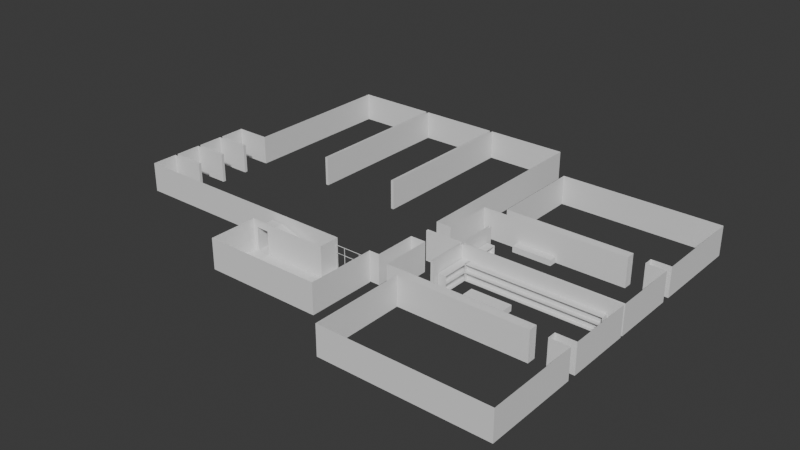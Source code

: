 # Source: GYM.blend  (saved by Blender 5.0.119; exported with 4.5.12 LTS)
import bpy
from mathutils import Matrix  # noqa: F401  (used for matrix-valued properties, if any)

bpy.ops.wm.read_factory_settings(use_empty=True)
scene = bpy.context.scene
scene.name = 'Scene'

# ---- collections
col_collection = bpy.data.collections.new('Collection'); scene.collection.children.link(col_collection)

# ---- world
world_world = bpy.data.worlds.new('World'); scene.world = world_world
world_world.use_nodes = True; world_world.node_tree.nodes.clear()
_N = world_world.node_tree.nodes; _L = world_world.node_tree.links
n0 = _N.new('ShaderNodeOutputWorld'); n0.name = 'World Output'; n0.location = (200, 100)
n1 = _N.new('ShaderNodeBackground'); n1.name = 'Background'; n1.location = (-200, 100)
n1.inputs[0].default_value = (0.05088, 0.05088, 0.05088, 1.0)
_L.new(n1.outputs[0], n0.inputs[0])
n0.is_active_output = True
world_world.color = (0.05088, 0.05088, 0.05088)
world_world.sun_shadow_jitter_overblur = 0.0

# ---- meshes
me_cube_017 = bpy.data.meshes.new('Cube.017')
me_cube_017.from_pydata([(-1.923, 1.998, -2.384e-07), (-1.923, 1.998, 1.795), (1.168, -0.4295, -1.788e-07), (1.168, -0.4295, 1.795), (1.168, 1.998, -2.384e-07), (1.168, 1.998, 1.795), (-2.346, 0.02885, -2.384e-07), (-2.346, 0.02885, 1.795), (-2.346, -0.2931, -2.384e-07), (-2.346, -0.2931, 1.795), (-1.923, -0.2931, -2.384e-07), (-1.923, -0.2931, 1.795), (-1.923, -0.3299, -2.384e-07), (-1.923, -0.3299, 1.795), (-2.346, -0.3299, -2.384e-07), (-2.346, -0.3299, 1.795), (-2.346, -0.6519, -2.384e-07), (-2.346, -0.6519, 1.795), (-1.923, -0.6519, -2.384e-07), (-1.923, -0.6519, 1.795), (-1.923, -0.6886, -2.384e-07), (-1.923, -0.6886, 1.795), (-2.346, -0.6886, -2.384e-07), (-2.346, -0.6886, 1.795), (-2.346, -1.011, -2.384e-07), (-2.346, -1.011, 1.795), (-1.923, -1.011, -2.384e-07), (-1.923, -1.011, 1.795), (-1.923, -1.047, -2.384e-07), (-1.923, -1.047, 1.795), (-2.346, -1.047, -2.384e-07), (-2.346, -1.047, 1.795), (-2.346, -1.369, -2.384e-07), (-2.346, -1.369, 1.795), (0.6023, -1.369, -2.384e-07), (0.6023, -1.369, 1.795), (1.043, -1.369, -2.384e-07), (1.043, -1.369, 1.795), (1.168, -1.369, -2.384e-07), (1.168, -1.369, 1.795), (1.168, -0.8587, -1.788e-07), (1.168, -0.8587, 1.795), (-1.923, 0.02885, -2.086e-07), (-1.923, 0.02885, 1.795), (-0.8747, 1.998, 1.795), (-0.9107, 1.998, 1.795), (-0.9107, 1.998, -1.788e-07), (-0.8747, 1.998, -1.788e-07), (0.1558, 1.998, 1.795), (0.1198, 1.998, 1.795), (0.1198, 1.998, -1.788e-07), (0.1558, 1.998, -1.788e-07), (0.1558, 0.05808, 1.795), (0.1198, 0.05808, 1.795), (-0.8747, 0.05809, 1.795), (-0.9107, 0.05809, 1.795), (-0.9107, 0.05809, -1.788e-07), (-0.8747, 0.05809, -1.788e-07), (0.1198, 0.05808, -1.788e-07), (0.1558, 0.05808, -1.788e-07)], [], [(42, 0, 1, 43), (43, 7, 6, 42), (7, 9, 8, 6), (9, 11, 10, 8), (13, 15, 14, 12), (15, 17, 16, 14), (17, 19, 18, 16), (21, 23, 22, 20), (23, 25, 24, 22), (25, 27, 26, 24), (29, 31, 30, 28), (31, 33, 32, 30), (33, 35, 34, 32), (27, 29, 28, 26), (19, 21, 20, 18), (11, 13, 12, 10), (37, 39, 38, 36), (39, 41, 40, 38), (52, 59, 51, 48), (54, 57, 47, 44), (56, 55, 45, 46), (4, 2, 3, 5), (58, 53, 49, 50), (4, 5, 48, 51), (44, 47, 50, 49), (1, 0, 46, 45), (56, 57, 54, 55), (58, 59, 52, 53)])
_uv = me_cube_017.uv_layers.new(name='UVMap')
_uv.uv.foreach_set('vector', [0.375, 0.125, 0.375, 0.25, 0.625, 0.25, 0.625, 0.125, 0.625, 0.0, 0.625, 0.0, 0.375, 0.0, 0.375, 0.0, 0.625, 0.0, 0.625, 0.0, 0.375, 0.0, 0.375, 0.0, 0.625, 0.0, 0.625, 0.0, 0.375, 0.0, 0.375, 0.0, 0.625, 0.0, 0.625, 0.0, 0.375, 0.0, 0.375, 0.0, 0.625, 0.0, 0.625, 0.0, 0.375, 0.0, 0.375, 0.0, 0.625, 0.0, 0.625, 0.0, 0.375, 0.0, 0.375, 0.0, 0.625, 0.0, 0.625, 0.0, 0.375, 0.0, 0.375, 0.0, 0.625, 0.0, 0.625, 0.0, 0.375, 0.0, 0.375, 0.0, 0.625, 0.0, 0.625, 0.0, 0.375, 0.0, 0.375, 0.0, 0.625, 0.0, 0.625, 0.0, 0.375, 0.0, 0.375, 0.0, 0.625, 0.0, 0.625, 0.0, 0.375, 0.0, 0.375, 0.0, 0.625, 0.0, 0.625, 0.0, 0.375, 0.0, 0.375, 0.0, 0.625, 0.0, 0.625, 0.0, 0.375, 0.0, 0.375, 0.0, 0.625, 0.0, 0.625, 0.0, 0.375, 0.0, 0.375, 0.0, 0.625, 0.0, 0.625, 0.0, 0.375, 0.0, 0.375, 0.0, 0.625, 0.0, 0.625, 0.0, 0.375, 0.0, 0.375, 0.0, 0.625, 0.0, 0.625, 0.0, 0.375, 0.0, 0.375, 0.0, 0.625, 0.125, 0.375, 0.125, 0.375, 0.125, 0.625, 0.125, 0.625, 0.125, 0.375, 0.125, 0.375, 0.125, 0.625, 0.125, 0.375, 0.125, 0.625, 0.125, 0.625, 0.125, 0.375, 0.125, 0.375, 0.5, 0.375, 0.75, 0.625, 0.75, 0.625, 0.5, 0.375, 0.125, 0.625, 0.125, 0.625, 0.125, 0.375, 0.125, 0.375, 0.5, 0.625, 0.5, 0.625, 0.125, 0.375, 0.125, 0.625, 0.125, 0.375, 0.125, 0.375, 0.125, 0.625, 0.125, 0.625, 0.25, 0.375, 0.25, 0.375, 0.125, 0.625, 0.125, 0.375, 0.125, 0.375, 0.125, 0.625, 0.125, 0.625, 0.125, 0.375, 0.125, 0.375, 0.125, 0.625, 0.125, 0.625, 0.125])
me_cube_017.update()
me_cube_020 = bpy.data.meshes.new('Cube.020')
me_cube_020.from_pydata([(-12.12, 2.988, -2.785), (-12.12, 2.988, 2.215), (-9.517, 2.988, -2.785), (-9.517, 2.988, 2.215), (-9.517, 11.47, -2.785), (-9.517, 11.47, 2.215), (21.08, 11.47, -2.785), (21.08, 11.47, 2.215), (-11.54, 0.2, -2.785), (-11.54, 0.2, 2.215), (21.08, 0.2, -2.785), (21.08, 0.2, 2.215), (-5.413, 6.906, -2.785), (-5.01, 6.906, -2.785), (-5.01, 6.906, 2.215), (-5.413, 6.906, 2.215), (-5.413, 0.2, -2.785), (-5.01, 0.2, -2.785), (-5.01, 0.2, 2.215), (-5.413, 0.2, 2.215), (-11.54, 0.0, -2.785), (-11.54, 0.0, 2.215), (17.8, 12.95, -2.785), (15.11, 12.95, -2.785), (17.8, 11.47, -2.785), (15.11, 11.47, -2.785), (15.11, 11.47, 2.215), (17.8, 11.47, 2.215), (17.8, 12.95, 2.215), (15.11, 12.95, 2.215), (21.08, 12.95, -2.785), (21.08, 12.95, 2.215), (21.08, 28.89, -2.785), (21.08, 28.89, 2.215), (-6.432, 12.95, -2.785), (-6.432, 12.95, 2.215), (-6.432, 28.89, -2.785), (-6.432, 28.89, 2.215), (-12.12, -2.988, -2.785), (-12.12, -2.988, 2.215), (-9.517, -2.988, -2.785), (-9.517, -2.988, 2.215), (-9.517, -11.47, -2.785), (-9.517, -11.47, 2.215), (21.08, -11.47, -2.785), (21.08, -11.47, 2.215), (-11.54, -0.2, -2.785), (-11.54, -0.2, 2.215), (21.08, -0.2, -2.785), (21.08, -0.2, 2.215), (-5.413, -6.906, -2.785), (-5.01, -6.906, -2.785), (-5.01, -6.906, 2.215), (-5.413, -6.906, 2.215), (-5.413, -0.2, -2.785), (-5.01, -0.2, -2.785), (-5.01, -0.2, 2.215), (-5.413, -0.2, 2.215), (17.8, -12.95, -2.785), (15.11, -12.95, -2.785), (17.8, -11.47, -2.785), (15.11, -11.47, -2.785), (15.11, -11.47, 2.215), (17.8, -11.47, 2.215), (17.8, -12.95, 2.215), (15.11, -12.95, 2.215), (21.08, -12.95, -2.785), (21.08, -12.95, 2.215), (21.08, -28.89, -2.785), (21.08, -28.89, 2.215), (-6.432, -12.95, -2.785), (-6.432, -12.95, 2.215), (-6.432, -28.89, -2.785), (-6.432, -28.89, 2.215)], [], [(2, 4, 5, 3), (0, 2, 3, 1), (20, 21, 9, 8), (14, 13, 12, 15), (6, 10, 11, 7), (8, 9, 19, 16), (17, 18, 11, 10), (16, 19, 15, 12), (18, 17, 13, 14), (4, 25, 26, 5), (24, 6, 7, 27), (26, 25, 23, 29), (24, 27, 28, 22), (22, 28, 31, 30), (30, 31, 33, 32), (29, 23, 34, 35), (35, 34, 36, 37), (32, 33, 37, 36), (40, 41, 43, 42), (38, 39, 41, 40), (20, 46, 47, 21), (52, 53, 50, 51), (44, 45, 49, 48), (46, 54, 57, 47), (55, 48, 49, 56), (54, 50, 53, 57), (56, 52, 51, 55), (42, 43, 62, 61), (60, 63, 45, 44), (62, 65, 59, 61), (60, 58, 64, 63), (58, 66, 67, 64), (66, 68, 69, 67), (65, 71, 70, 59), (71, 73, 72, 70), (68, 72, 73, 69)])
_uv = me_cube_020.uv_layers.new(name='UVMap')
_uv.uv.foreach_set('vector', [0.375, 0.75, 0.375, 0.75, 0.625, 0.75, 0.625, 0.75, 0.375, 0.75, 0.375, 0.75, 0.625, 0.75, 0.625, 0.75, 0.375, 0.125, 0.625, 0.125, 0.625, 0.25, 0.375, 0.25, 0.625, 0.3773, 0.375, 0.3773, 0.375, 0.3706, 0.625, 0.3706, 0.375, 0.75, 0.375, 0.5, 0.625, 0.5, 0.625, 0.75, 0.375, 0.25, 0.625, 0.25, 0.625, 0.3706, 0.375, 0.3706, 0.375, 0.3773, 0.625, 0.3773, 0.625, 0.5, 0.375, 0.5, 0.375, 0.3706, 0.625, 0.3706, 0.625, 0.3706, 0.375, 0.3706, 0.625, 0.3773, 0.375, 0.3773, 0.375, 0.3773, 0.625, 0.3773, 0.375, 0.75, 0.375, 0.75, 0.625, 0.75, 0.625, 0.75, 0.375, 0.75, 0.375, 0.75, 0.625, 0.75, 0.625, 0.75, 0.625, 0.75, 0.375, 0.75, 0.375, 0.75, 0.625, 0.75, 0.375, 0.75, 0.625, 0.75, 0.625, 0.75, 0.375, 0.75, 0.375, 0.75, 0.625, 0.75, 0.625, 0.75, 0.375, 0.75, 0.375, 0.75, 0.625, 0.75, 0.625, 0.75, 0.375, 0.75, 0.625, 0.75, 0.375, 0.75, 0.375, 0.75, 0.625, 0.75, 0.625, 0.75, 0.375, 0.75, 0.375, 0.75, 0.625, 0.75, 0.375, 0.75, 0.625, 0.75, 0.625, 0.75, 0.375, 0.75, 0.375, 0.75, 0.625, 0.75, 0.625, 0.75, 0.375, 0.75, 0.375, 0.75, 0.625, 0.75, 0.625, 0.75, 0.375, 0.75, 0.375, 0.125, 0.375, 0.25, 0.625, 0.25, 0.625, 0.125, 0.625, 0.3773, 0.625, 0.3706, 0.375, 0.3706, 0.375, 0.3773, 0.375, 0.75, 0.625, 0.75, 0.625, 0.5, 0.375, 0.5, 0.375, 0.25, 0.375, 0.3706, 0.625, 0.3706, 0.625, 0.25, 0.375, 0.3773, 0.375, 0.5, 0.625, 0.5, 0.625, 0.3773, 0.375, 0.3706, 0.375, 0.3706, 0.625, 0.3706, 0.625, 0.3706, 0.625, 0.3773, 0.625, 0.3773, 0.375, 0.3773, 0.375, 0.3773, 0.375, 0.75, 0.625, 0.75, 0.625, 0.75, 0.375, 0.75, 0.375, 0.75, 0.625, 0.75, 0.625, 0.75, 0.375, 0.75, 0.625, 0.75, 0.625, 0.75, 0.375, 0.75, 0.375, 0.75, 0.375, 0.75, 0.375, 0.75, 0.625, 0.75, 0.625, 0.75, 0.375, 0.75, 0.375, 0.75, 0.625, 0.75, 0.625, 0.75, 0.375, 0.75, 0.375, 0.75, 0.625, 0.75, 0.625, 0.75, 0.625, 0.75, 0.625, 0.75, 0.375, 0.75, 0.375, 0.75, 0.625, 0.75, 0.625, 0.75, 0.375, 0.75, 0.375, 0.75, 0.375, 0.75, 0.375, 0.75, 0.625, 0.75, 0.625, 0.75])
me_cube_020.update()
me_cube_022 = bpy.data.meshes.new('Cube.022')
me_cube_022.from_pydata([(0.6749, -5.85, -2.1), (0.6749, -5.85, 0.613), (-0.6749, -5.85, -2.1), (-0.6749, -5.85, 0.613), (0.6749, 5.85, -2.1), (0.6749, 5.85, 0.613), (-0.6749, 5.85, -2.1), (-0.6749, 5.85, 0.613), (0.5784, -1.35, -2.1), (0.5784, -1.35, 0.613), (0.5784, 1.35, -2.1), (0.5784, 1.35, 0.613), (23.04, -1.35, -2.1), (23.04, -1.35, 0.613), (23.04, 1.35, -2.1), (23.04, 1.35, 0.613), (0.5784, -1.35, -0.7435), (0.5784, 1.35, -0.7435), (23.04, 1.35, -0.7435), (23.04, -1.35, -0.7435), (0.6749, -5.85, -0.7435), (-0.6749, -5.85, -0.7435), (-0.6749, 5.85, -0.7435), (0.6749, 5.85, -0.7435), (0.6749, 5.775, -0.6689), (0.6749, 5.775, 0.5384), (0.6749, -5.775, 0.5384), (0.6749, -5.775, -0.6689), (0.653, 1.35, -0.6689), (0.653, 1.35, 0.5384), (22.96, 1.35, 0.5384), (22.96, 1.35, -0.6689), (22.96, -1.35, -0.6689), (22.96, -1.35, 0.5384), (0.653, -1.35, 0.5384), (0.653, -1.35, -0.6689), (22.96, -1.35, -2.025), (22.96, -1.35, -0.8181), (0.653, -1.35, -0.8181), (0.653, -1.35, -2.025), (0.653, 1.35, -2.025), (0.653, 1.35, -0.8181), (22.96, 1.35, -0.8181), (22.96, 1.35, -2.025), (0.6749, 5.775, -2.025), (0.6749, 5.775, -0.8181), (0.6749, -5.775, -0.8181), (0.6749, -5.775, -2.025), (0.03008, 5.775, 0.5384), (0.03008, 5.775, -0.6689), (0.03008, -5.775, -0.6689), (0.03008, -5.775, 0.5384), (0.653, 0.705, 0.5384), (0.653, 0.705, -0.6689), (22.96, 0.705, -0.6689), (22.96, 0.705, 0.5384), (22.96, -0.705, 0.5384), (22.96, -0.705, -0.6689), (0.653, -0.705, -0.6689), (0.653, -0.705, 0.5384), (22.96, -0.705, -0.8181), (22.96, -0.705, -2.025), (0.653, -0.705, -2.025), (0.653, -0.705, -0.8181), (0.653, 0.705, -0.8181), (0.653, 0.705, -2.025), (22.96, 0.705, -2.025), (22.96, 0.705, -0.8181), (0.03008, 5.775, -0.8181), (0.03008, 5.775, -2.025), (0.03008, -5.775, -2.025), (0.03008, -5.775, -0.8181)], [], [(20, 1, 3, 21), (21, 3, 7, 22), (22, 7, 5, 23), (37, 38, 63, 60), (2, 6, 4, 0), (7, 3, 1, 5), (16, 9, 11, 17), (30, 31, 54, 55), (18, 15, 13, 19), (43, 40, 65, 66), (10, 14, 12, 8), (15, 11, 9, 13), (33, 34, 59, 56), (14, 18, 19, 12), (26, 27, 50, 51), (8, 16, 17, 10), (44, 45, 68, 69), (6, 22, 23, 4), (2, 21, 22, 6), (0, 20, 21, 2), (23, 5, 25, 24), (5, 1, 26, 25), (1, 20, 27, 26), (20, 23, 24, 27), (17, 11, 29, 28), (11, 15, 30, 29), (15, 18, 31, 30), (18, 17, 28, 31), (19, 13, 33, 32), (13, 9, 34, 33), (9, 16, 35, 34), (16, 19, 32, 35), (12, 19, 37, 36), (19, 16, 38, 37), (16, 8, 39, 38), (8, 12, 36, 39), (10, 17, 41, 40), (17, 18, 42, 41), (18, 14, 43, 42), (14, 10, 40, 43), (4, 23, 45, 44), (23, 20, 46, 45), (20, 0, 47, 46), (0, 4, 44, 47), (49, 48, 51, 50), (53, 52, 55, 54), (57, 56, 59, 58), (61, 60, 63, 62), (65, 64, 67, 66), (69, 68, 71, 70), (47, 44, 69, 70), (34, 35, 58, 59), (41, 42, 67, 64), (38, 39, 62, 63), (45, 46, 71, 68), (42, 43, 66, 67), (46, 47, 70, 71), (24, 25, 48, 49), (28, 29, 52, 53), (27, 24, 49, 50), (32, 33, 56, 57), (31, 28, 53, 54), (36, 37, 60, 61), (25, 26, 51, 48), (35, 32, 57, 58), (40, 41, 64, 65), (29, 30, 55, 52), (39, 36, 61, 62)])
_uv = me_cube_022.uv_layers.new(name='UVMap')
_uv.uv.foreach_set('vector', [0.5, 0.0, 0.625, 0.0, 0.625, 0.25, 0.5, 0.25, 0.5, 0.25, 0.625, 0.25, 0.625, 0.5, 0.5, 0.5, 0.5, 0.5, 0.625, 0.5, 0.625, 0.75, 0.5, 0.75, 0.4931, 0.7516, 0.4931, 0.9984, 0.4931, 0.9984, 0.4931, 0.7516, 0.125, 0.5, 0.375, 0.5, 0.375, 0.75, 0.125, 0.75, 0.625, 0.5, 0.875, 0.5, 0.875, 0.75, 0.625, 0.75, 0.5, 0.0, 0.625, 0.0, 0.625, 0.25, 0.5, 0.25, 0.6181, 0.4984, 0.5069, 0.4984, 0.5069, 0.4984, 0.6181, 0.4984, 0.5, 0.5, 0.625, 0.5, 0.625, 0.75, 0.5, 0.75, 0.3819, 0.4984, 0.3819, 0.2516, 0.3819, 0.2516, 0.3819, 0.4984, 0.125, 0.5, 0.375, 0.5, 0.375, 0.75, 0.125, 0.75, 0.625, 0.5, 0.875, 0.5, 0.875, 0.75, 0.625, 0.75, 0.6181, 0.7516, 0.6181, 0.9984, 0.6181, 0.9984, 0.6181, 0.7516, 0.375, 0.5, 0.5, 0.5, 0.5, 0.75, 0.375, 0.75, 0.6181, 0.9984, 0.5069, 0.9984, 0.5069, 0.9984, 0.6181, 0.9984, 0.375, 0.0, 0.5, 0.0, 0.5, 0.25, 0.375, 0.25, 0.3819, 0.7516, 0.4931, 0.7516, 0.4931, 0.7516, 0.3819, 0.7516, 0.375, 0.5, 0.5, 0.5, 0.5, 0.75, 0.375, 0.75, 0.375, 0.25, 0.5, 0.25, 0.5, 0.5, 0.375, 0.5, 0.375, 0.0, 0.5, 0.0, 0.5, 0.25, 0.375, 0.25, 0.5, 0.75, 0.625, 0.75, 0.6181, 0.7516, 0.5069, 0.7516, 0.625, 0.75, 0.625, 1.0, 0.6181, 0.9984, 0.6181, 0.7516, 0.625, 1.0, 0.5, 1.0, 0.5069, 0.9984, 0.6181, 0.9984, 0.5, 1.0, 0.5, 0.75, 0.5069, 0.7516, 0.5069, 0.9984, 0.5, 0.25, 0.625, 0.25, 0.6181, 0.2516, 0.5069, 0.2516, 0.625, 0.25, 0.625, 0.5, 0.6181, 0.4984, 0.6181, 0.2516, 0.625, 0.5, 0.5, 0.5, 0.5069, 0.4984, 0.6181, 0.4984, 0.5, 0.5, 0.5, 0.25, 0.5069, 0.2516, 0.5069, 0.4984, 0.5, 0.75, 0.625, 0.75, 0.6181, 0.7516, 0.5069, 0.7516, 0.625, 0.75, 0.625, 1.0, 0.6181, 0.9984, 0.6181, 0.7516, 0.625, 1.0, 0.5, 1.0, 0.5069, 0.9984, 0.6181, 0.9984, 0.5, 1.0, 0.5, 0.75, 0.5069, 0.7516, 0.5069, 0.9984, 0.375, 0.75, 0.5, 0.75, 0.4931, 0.7516, 0.3819, 0.7516, 0.5, 0.75, 0.5, 1.0, 0.4931, 0.9984, 0.4931, 0.7516, 0.5, 1.0, 0.375, 1.0, 0.3819, 0.9984, 0.4931, 0.9984, 0.375, 1.0, 0.375, 0.75, 0.3819, 0.7516, 0.3819, 0.9984, 0.375, 0.25, 0.5, 0.25, 0.4931, 0.2516, 0.3819, 0.2516, 0.5, 0.25, 0.5, 0.5, 0.4931, 0.4984, 0.4931, 0.2516, 0.5, 0.5, 0.375, 0.5, 0.3819, 0.4984, 0.4931, 0.4984, 0.375, 0.5, 0.375, 0.25, 0.3819, 0.2516, 0.3819, 0.4984, 0.375, 0.75, 0.5, 0.75, 0.4931, 0.7516, 0.3819, 0.7516, 0.5, 0.75, 0.5, 1.0, 0.4931, 0.9984, 0.4931, 0.7516, 0.5, 1.0, 0.375, 1.0, 0.3819, 0.9984, 0.4931, 0.9984, 0.375, 1.0, 0.375, 0.75, 0.3819, 0.7516, 0.3819, 0.9984, 0.5069, 0.7516, 0.6181, 0.7516, 0.6181, 0.9984, 0.5069, 0.9984, 0.5069, 0.2516, 0.6181, 0.2516, 0.6181, 0.4984, 0.5069, 0.4984, 0.5069, 0.7516, 0.6181, 0.7516, 0.6181, 0.9984, 0.5069, 0.9984, 0.3819, 0.7516, 0.4931, 0.7516, 0.4931, 0.9984, 0.3819, 0.9984, 0.3819, 0.2516, 0.4931, 0.2516, 0.4931, 0.4984, 0.3819, 0.4984, 0.3819, 0.7516, 0.4931, 0.7516, 0.4931, 0.9984, 0.3819, 0.9984, 0.3819, 0.9984, 0.3819, 0.7516, 0.3819, 0.7516, 0.3819, 0.9984, 0.6181, 0.9984, 0.5069, 0.9984, 0.5069, 0.9984, 0.6181, 0.9984, 0.4931, 0.2516, 0.4931, 0.4984, 0.4931, 0.4984, 0.4931, 0.2516, 0.4931, 0.9984, 0.3819, 0.9984, 0.3819, 0.9984, 0.4931, 0.9984, 0.4931, 0.7516, 0.4931, 0.9984, 0.4931, 0.9984, 0.4931, 0.7516, 0.4931, 0.4984, 0.3819, 0.4984, 0.3819, 0.4984, 0.4931, 0.4984, 0.4931, 0.9984, 0.3819, 0.9984, 0.3819, 0.9984, 0.4931, 0.9984, 0.5069, 0.7516, 0.6181, 0.7516, 0.6181, 0.7516, 0.5069, 0.7516, 0.5069, 0.2516, 0.6181, 0.2516, 0.6181, 0.2516, 0.5069, 0.2516, 0.5069, 0.9984, 0.5069, 0.7516, 0.5069, 0.7516, 0.5069, 0.9984, 0.5069, 0.7516, 0.6181, 0.7516, 0.6181, 0.7516, 0.5069, 0.7516, 0.5069, 0.4984, 0.5069, 0.2516, 0.5069, 0.2516, 0.5069, 0.4984, 0.3819, 0.7516, 0.4931, 0.7516, 0.4931, 0.7516, 0.3819, 0.7516, 0.6181, 0.7516, 0.6181, 0.9984, 0.6181, 0.9984, 0.6181, 0.7516, 0.5069, 0.9984, 0.5069, 0.7516, 0.5069, 0.7516, 0.5069, 0.9984, 0.3819, 0.2516, 0.4931, 0.2516, 0.4931, 0.2516, 0.3819, 0.2516, 0.6181, 0.2516, 0.6181, 0.4984, 0.6181, 0.4984, 0.6181, 0.2516, 0.3819, 0.9984, 0.3819, 0.7516, 0.3819, 0.7516, 0.3819, 0.9984])
me_cube_022.update()
me_cube_023 = bpy.data.meshes.new('Cube.023')
me_cube_023.from_pydata([(-1.0, -1.0, -1.0), (-1.0, -1.0, 1.0), (-1.0, 1.0, -1.0), (-1.0, 1.0, 1.0), (1.0, -1.0, -1.0), (1.0, -1.0, 1.0), (1.0, 1.0, -1.0), (1.0, 1.0, 1.0)], [], [(0, 1, 3, 2), (2, 3, 7, 6), (6, 7, 5, 4), (4, 5, 1, 0), (2, 6, 4, 0), (7, 3, 1, 5)])
_uv = me_cube_023.uv_layers.new(name='UVMap')
_uv.uv.foreach_set('vector', [0.375, 0.0, 0.625, 0.0, 0.625, 0.25, 0.375, 0.25, 0.375, 0.25, 0.625, 0.25, 0.625, 0.5, 0.375, 0.5, 0.375, 0.5, 0.625, 0.5, 0.625, 0.75, 0.375, 0.75, 0.375, 0.75, 0.625, 0.75, 0.625, 1.0, 0.375, 1.0, 0.125, 0.5, 0.375, 0.5, 0.375, 0.75, 0.125, 0.75, 0.625, 0.5, 0.875, 0.5, 0.875, 0.75, 0.625, 0.75])
me_cube_023.update()
me_cube_024 = bpy.data.meshes.new('Cube.024')
me_cube_024.from_pydata([(-1.0, -1.0, -1.0), (-1.0, -1.0, 1.0), (-1.0, 1.0, -1.0), (-1.0, 1.0, 1.0), (1.0, -1.0, -1.0), (1.0, -1.0, 1.0), (1.0, 1.0, -1.0), (1.0, 1.0, 1.0)], [], [(0, 1, 3, 2), (2, 3, 7, 6), (6, 7, 5, 4), (4, 5, 1, 0), (2, 6, 4, 0), (7, 3, 1, 5)])
_uv = me_cube_024.uv_layers.new(name='UVMap')
_uv.uv.foreach_set('vector', [0.375, 0.0, 0.625, 0.0, 0.625, 0.25, 0.375, 0.25, 0.375, 0.25, 0.625, 0.25, 0.625, 0.5, 0.375, 0.5, 0.375, 0.5, 0.625, 0.5, 0.625, 0.75, 0.375, 0.75, 0.375, 0.75, 0.625, 0.75, 0.625, 1.0, 0.375, 1.0, 0.125, 0.5, 0.375, 0.5, 0.375, 0.75, 0.125, 0.75, 0.625, 0.5, 0.875, 0.5, 0.875, 0.75, 0.625, 0.75])
me_cube_024.update()
me_cube_025 = bpy.data.meshes.new('Cube.025')
me_cube_025.from_pydata([(-1.0, -0.3838, -1.0), (-1.0, -0.3838, 1.0), (-1.0, 1.0, -1.0), (-1.0, 1.0, 1.0), (1.0, -0.3838, -1.0), (1.0, -0.3838, 1.0), (1.0, 1.0, -1.0), (1.0, 1.0, 1.0)], [], [(0, 1, 3, 2), (2, 3, 7, 6), (6, 7, 5, 4), (4, 5, 1, 0), (2, 6, 4, 0), (7, 3, 1, 5)])
_uv = me_cube_025.uv_layers.new(name='UVMap')
_uv.uv.foreach_set('vector', [0.375, 0.0, 0.625, 0.0, 0.625, 0.25, 0.375, 0.25, 0.375, 0.25, 0.625, 0.25, 0.625, 0.5, 0.375, 0.5, 0.375, 0.5, 0.625, 0.5, 0.625, 0.75, 0.375, 0.75, 0.375, 0.75, 0.625, 0.75, 0.625, 1.0, 0.375, 1.0, 0.125, 0.5, 0.375, 0.5, 0.375, 0.75, 0.125, 0.75, 0.625, 0.5, 0.875, 0.5, 0.875, 0.75, 0.625, 0.75])
me_cube_025.update()
me_cylinder_001 = bpy.data.meshes.new('Cylinder.001')
me_cylinder_001.from_pydata([(1.717e-06, 0.245, -1.0), (1.717e-06, 0.245, 0.74), (0.0478, 0.2403, -1.0), (0.0478, 0.2403, 0.74), (0.09376, 0.2264, -1.0), (0.09376, 0.2264, 0.74), (0.1361, 0.2037, -1.0), (0.1361, 0.2037, 0.74), (0.1732, 0.1732, -1.0), (0.1732, 0.1732, 0.74), (0.2037, 0.1361, -1.0), (0.2037, 0.1361, 0.74), (0.2264, 0.09376, -1.0), (0.2264, 0.09376, 0.74), (0.2403, 0.0478, -1.0), (0.2403, 0.0478, 0.74), (0.245, 0.0, -1.0), (0.245, 0.0, 0.74), (0.2403, -0.0478, -1.0), (0.2403, -0.0478, 0.74), (0.2264, -0.09376, -1.0), (0.2264, -0.09376, 0.74), (0.2037, -0.1361, -1.0), (0.2037, -0.1361, 0.74), (0.1732, -0.1732, -1.0), (0.1732, -0.1732, 0.74), (0.1361, -0.2037, -1.0), (0.1361, -0.2037, 0.74), (0.09376, -0.2264, -1.0), (0.09376, -0.2264, 0.74), (0.0478, -0.2403, -1.0), (0.0478, -0.2403, 0.74), (1.717e-06, -0.245, -1.0), (1.717e-06, -0.245, 0.74), (-0.0478, -0.2403, -1.0), (-0.0478, -0.2403, 0.74), (-0.09376, -0.2264, -1.0), (-0.09376, -0.2264, 0.74), (-0.1361, -0.2037, -1.0), (-0.1361, -0.2037, 0.74), (-0.1732, -0.1732, -1.0), (-0.1732, -0.1732, 0.74), (-0.2037, -0.1361, -1.0), (-0.2037, -0.1361, 0.74), (-0.2263, -0.09376, -1.0), (-0.2263, -0.09376, 0.74), (-0.2403, -0.0478, -1.0), (-0.2403, -0.0478, 0.74), (-0.245, 0.0, -1.0), (-0.245, 0.0, 0.74), (-0.2403, 0.0478, -1.0), (-0.2403, 0.0478, 0.74), (-0.2263, 0.09376, -1.0), (-0.2263, 0.09376, 0.74), (-0.2037, 0.1361, -1.0), (-0.2037, 0.1361, 0.74), (-0.1732, 0.1732, -1.0), (-0.1732, 0.1732, 0.74), (-0.1361, 0.2037, -1.0), (-0.1361, 0.2037, 0.74), (-0.09376, 0.2264, -1.0), (-0.09376, 0.2264, 0.74), (-0.0478, 0.2403, -1.0), (-0.0478, 0.2403, 0.74), (1.717e-06, 0.245, 0.4042), (1.717e-06, 0.245, 0.3278), (1.735e-06, 0.2208, 0.366), (0.0478, 0.2403, 0.3278), (0.0478, 0.2403, 0.4042), (0.04308, 0.2165, 0.366), (0.09376, 0.2264, 0.3278), (0.09376, 0.2264, 0.4042), (0.0845, 0.204, 0.366), (0.1361, 0.2037, 0.3278), (0.1361, 0.2037, 0.4042), (0.1227, 0.1836, 0.366), (0.1732, 0.1732, 0.3278), (0.1732, 0.1732, 0.4042), (0.1561, 0.1561, 0.366), (0.2037, 0.1361, 0.3278), (0.2037, 0.1361, 0.4042), (0.1836, 0.1227, 0.366), (0.2264, 0.09376, 0.3278), (0.2264, 0.09376, 0.4042), (0.204, 0.08449, 0.366), (0.2403, 0.0478, 0.3278), (0.2403, 0.0478, 0.4042), (0.2166, 0.04307, 0.366), (0.245, 0.0, 0.3278), (0.245, 0.0, 0.4042), (0.2208, 4.712e-08, 0.366), (0.2403, -0.0478, 0.3278), (0.2403, -0.0478, 0.4042), (0.2166, -0.04307, 0.366), (0.2264, -0.09376, 0.3278), (0.2264, -0.09376, 0.4042), (0.204, -0.08449, 0.366), (0.2037, -0.1361, 0.3278), (0.2037, -0.1361, 0.4042), (0.1836, -0.1227, 0.366), (0.1732, -0.1732, 0.3278), (0.1732, -0.1732, 0.4042), (0.1561, -0.1561, 0.366), (0.1361, -0.2037, 0.3278), (0.1361, -0.2037, 0.4042), (0.1227, -0.1836, 0.366), (0.09376, -0.2264, 0.3278), (0.09376, -0.2264, 0.4042), (0.0845, -0.204, 0.366), (0.0478, -0.2403, 0.3278), (0.0478, -0.2403, 0.4042), (0.04308, -0.2165, 0.366), (1.717e-06, -0.245, 0.3278), (1.717e-06, -0.245, 0.4042), (1.735e-06, -0.2208, 0.366), (-0.0478, -0.2403, 0.3278), (-0.0478, -0.2403, 0.4042), (-0.04307, -0.2165, 0.366), (-0.09376, -0.2264, 0.3278), (-0.09376, -0.2264, 0.4042), (-0.08449, -0.204, 0.366), (-0.1361, -0.2037, 0.3278), (-0.1361, -0.2037, 0.4042), (-0.1227, -0.1836, 0.366), (-0.1732, -0.1732, 0.3278), (-0.1732, -0.1732, 0.4042), (-0.1561, -0.1561, 0.366), (-0.2037, -0.1361, 0.3278), (-0.2037, -0.1361, 0.4042), (-0.1836, -0.1227, 0.366), (-0.2263, -0.09376, 0.3278), (-0.2263, -0.09376, 0.4042), (-0.204, -0.08449, 0.366), (-0.2403, -0.0478, 0.3278), (-0.2403, -0.0478, 0.4042), (-0.2165, -0.04307, 0.366), (-0.245, 0.0, 0.3278), (-0.245, 0.0, 0.4042), (-0.2208, 4.712e-08, 0.366), (-0.2403, 0.0478, 0.3278), (-0.2403, 0.0478, 0.4042), (-0.2165, 0.04307, 0.366), (-0.2263, 0.09376, 0.3278), (-0.2263, 0.09376, 0.4042), (-0.204, 0.08449, 0.366), (-0.2037, 0.1361, 0.3278), (-0.2037, 0.1361, 0.4042), (-0.1836, 0.1227, 0.366), (-0.1732, 0.1732, 0.3278), (-0.1732, 0.1732, 0.4042), (-0.1561, 0.1561, 0.366), (-0.1361, 0.2037, 0.3278), (-0.1361, 0.2037, 0.4042), (-0.1227, 0.1836, 0.366), (-0.09376, 0.2264, 0.3278), (-0.09376, 0.2264, 0.4042), (-0.08449, 0.204, 0.366), (-0.0478, 0.2403, 0.3278), (-0.0478, 0.2403, 0.4042), (-0.04307, 0.2165, 0.366)], [], [(3, 1, 63, 61, 59, 57, 55, 53, 51, 49, 47, 45, 43, 41, 39, 37, 35, 33, 31, 29, 27, 25, 23, 21, 19, 17, 15, 13, 11, 9, 7, 5), (0, 2, 4, 6, 8, 10, 12, 14, 16, 18, 20, 22, 24, 26, 28, 30, 32, 34, 36, 38, 40, 42, 44, 46, 48, 50, 52, 54, 56, 58, 60, 62), (158, 64, 66, 159), (159, 66, 65, 157), (155, 158, 159, 156), (156, 159, 157, 154), (152, 155, 156, 153), (153, 156, 154, 151), (149, 152, 153, 150), (150, 153, 151, 148), (146, 149, 150, 147), (147, 150, 148, 145), (143, 146, 147, 144), (144, 147, 145, 142), (140, 143, 144, 141), (141, 144, 142, 139), (137, 140, 141, 138), (138, 141, 139, 136), (134, 137, 138, 135), (135, 138, 136, 133), (131, 134, 135, 132), (132, 135, 133, 130), (128, 131, 132, 129), (129, 132, 130, 127), (125, 128, 129, 126), (126, 129, 127, 124), (122, 125, 126, 123), (123, 126, 124, 121), (119, 122, 123, 120), (120, 123, 121, 118), (116, 119, 120, 117), (117, 120, 118, 115), (113, 116, 117, 114), (114, 117, 115, 112), (110, 113, 114, 111), (111, 114, 112, 109), (107, 110, 111, 108), (108, 111, 109, 106), (104, 107, 108, 105), (105, 108, 106, 103), (101, 104, 105, 102), (102, 105, 103, 100), (98, 101, 102, 99), (99, 102, 100, 97), (95, 98, 99, 96), (96, 99, 97, 94), (92, 95, 96, 93), (93, 96, 94, 91), (89, 92, 93, 90), (90, 93, 91, 88), (86, 89, 90, 87), (87, 90, 88, 85), (83, 86, 87, 84), (84, 87, 85, 82), (80, 83, 84, 81), (81, 84, 82, 79), (77, 80, 81, 78), (78, 81, 79, 76), (74, 77, 78, 75), (75, 78, 76, 73), (71, 74, 75, 72), (72, 75, 73, 70), (68, 71, 72, 69), (69, 72, 70, 67), (64, 68, 69, 66), (66, 69, 67, 65), (158, 63, 1, 64), (0, 65, 67, 2), (64, 1, 3, 68), (62, 157, 65, 0), (68, 3, 5, 71), (2, 67, 70, 4), (71, 5, 7, 74), (4, 70, 73, 6), (74, 7, 9, 77), (6, 73, 76, 8), (77, 9, 11, 80), (8, 76, 79, 10), (80, 11, 13, 83), (10, 79, 82, 12), (83, 13, 15, 86), (12, 82, 85, 14), (86, 15, 17, 89), (14, 85, 88, 16), (89, 17, 19, 92), (16, 88, 91, 18), (92, 19, 21, 95), (18, 91, 94, 20), (95, 21, 23, 98), (20, 94, 97, 22), (98, 23, 25, 101), (22, 97, 100, 24), (101, 25, 27, 104), (24, 100, 103, 26), (104, 27, 29, 107), (26, 103, 106, 28), (107, 29, 31, 110), (28, 106, 109, 30), (110, 31, 33, 113), (30, 109, 112, 32), (113, 33, 35, 116), (32, 112, 115, 34), (116, 35, 37, 119), (34, 115, 118, 36), (119, 37, 39, 122), (36, 118, 121, 38), (122, 39, 41, 125), (38, 121, 124, 40), (125, 41, 43, 128), (40, 124, 127, 42), (128, 43, 45, 131), (42, 127, 130, 44), (131, 45, 47, 134), (44, 130, 133, 46), (134, 47, 49, 137), (46, 133, 136, 48), (137, 49, 51, 140), (48, 136, 139, 50), (140, 51, 53, 143), (50, 139, 142, 52), (143, 53, 55, 146), (52, 142, 145, 54), (146, 55, 57, 149), (54, 145, 148, 56), (149, 57, 59, 152), (56, 148, 151, 58), (152, 59, 61, 155), (58, 151, 154, 60), (155, 61, 63, 158), (60, 154, 157, 62)])
_uv = me_cylinder_001.uv_layers.new(name='UVMap')
_uv.uv.foreach_set('vector', [0.2968, 0.4854, 0.25, 0.49, 0.2032, 0.4854, 0.1582, 0.4717, 0.1167, 0.4496, 0.08029, 0.4197, 0.05045, 0.3833, 0.02827, 0.3418, 0.01461, 0.2968, 0.01, 0.25, 0.01461, 0.2032, 0.02827, 0.1582, 0.05045, 0.1167, 0.08029, 0.08029, 0.1167, 0.05045, 0.1582, 0.02827, 0.2032, 0.01461, 0.25, 0.01, 0.2968, 0.01461, 0.3418, 0.02827, 0.3833, 0.05045, 0.4197, 0.08029, 0.4496, 0.1167, 0.4717, 0.1582, 0.4854, 0.2032, 0.49, 0.25, 0.4854, 0.2968, 0.4717, 0.3418, 0.4496, 0.3833, 0.4197, 0.4197, 0.3833, 0.4496, 0.3418, 0.4717, 0.75, 0.49, 0.7968, 0.4854, 0.8418, 0.4717, 0.8833, 0.4496, 0.9197, 0.4197, 0.9496, 0.3833, 0.9717, 0.3418, 0.9854, 0.2968, 0.99, 0.25, 0.9854, 0.2032, 0.9717, 0.1582, 0.9496, 0.1167, 0.9197, 0.08029, 0.8833, 0.05045, 0.8418, 0.02827, 0.7968, 0.01461, 0.75, 0.01, 0.7032, 0.01461, 0.6582, 0.02827, 0.6167, 0.05045, 0.5803, 0.08029, 0.5504, 0.1167, 0.5283, 0.1582, 0.5146, 0.2032, 0.51, 0.25, 0.5146, 0.2968, 0.5283, 0.3418, 0.5504, 0.3833, 0.5803, 0.4197, 0.6167, 0.4496, 0.6582, 0.4717, 0.7032, 0.4854, 0.03125, 0.9035, 0.0, 0.9035, 0.0, 0.8925, 0.03125, 0.8925, 0.03125, 0.8925, 0.0, 0.8925, 0.0, 0.8815, 0.03125, 0.8815, 0.0625, 0.9035, 0.03125, 0.9035, 0.03125, 0.8925, 0.0625, 0.8925, 0.0625, 0.8925, 0.03125, 0.8925, 0.03125, 0.8815, 0.0625, 0.8815, 0.09375, 0.9035, 0.0625, 0.9035, 0.0625, 0.8925, 0.09375, 0.8925, 0.09375, 0.8925, 0.0625, 0.8925, 0.0625, 0.8815, 0.09375, 0.8815, 0.125, 0.9035, 0.09375, 0.9035, 0.09375, 0.8925, 0.125, 0.8925, 0.125, 0.8925, 0.09375, 0.8925, 0.09375, 0.8815, 0.125, 0.8815, 0.1562, 0.9035, 0.125, 0.9035, 0.125, 0.8925, 0.1562, 0.8925, 0.1562, 0.8925, 0.125, 0.8925, 0.125, 0.8815, 0.1562, 0.8815, 0.1875, 0.9035, 0.1562, 0.9035, 0.1562, 0.8925, 0.1875, 0.8925, 0.1875, 0.8925, 0.1562, 0.8925, 0.1562, 0.8815, 0.1875, 0.8815, 0.2188, 0.9035, 0.1875, 0.9035, 0.1875, 0.8925, 0.2188, 0.8925, 0.2188, 0.8925, 0.1875, 0.8925, 0.1875, 0.8815, 0.2188, 0.8815, 0.25, 0.9035, 0.2188, 0.9035, 0.2188, 0.8925, 0.25, 0.8925, 0.25, 0.8925, 0.2188, 0.8925, 0.2188, 0.8815, 0.25, 0.8815, 0.2812, 0.9035, 0.25, 0.9035, 0.25, 0.8925, 0.2812, 0.8925, 0.2812, 0.8925, 0.25, 0.8925, 0.25, 0.8815, 0.2812, 0.8815, 0.3125, 0.9035, 0.2812, 0.9035, 0.2812, 0.8925, 0.3125, 0.8925, 0.3125, 0.8925, 0.2812, 0.8925, 0.2812, 0.8815, 0.3125, 0.8815, 0.3438, 0.9035, 0.3125, 0.9035, 0.3125, 0.8925, 0.3438, 0.8925, 0.3438, 0.8925, 0.3125, 0.8925, 0.3125, 0.8815, 0.3438, 0.8815, 0.375, 0.9035, 0.3438, 0.9035, 0.3438, 0.8925, 0.375, 0.8925, 0.375, 0.8925, 0.3438, 0.8925, 0.3438, 0.8815, 0.375, 0.8815, 0.4062, 0.9035, 0.375, 0.9035, 0.375, 0.8925, 0.4062, 0.8925, 0.4062, 0.8925, 0.375, 0.8925, 0.375, 0.8815, 0.4062, 0.8815, 0.4375, 0.9035, 0.4062, 0.9035, 0.4062, 0.8925, 0.4375, 0.8925, 0.4375, 0.8925, 0.4062, 0.8925, 0.4062, 0.8815, 0.4375, 0.8815, 0.4688, 0.9035, 0.4375, 0.9035, 0.4375, 0.8925, 0.4688, 0.8925, 0.4688, 0.8925, 0.4375, 0.8925, 0.4375, 0.8815, 0.4688, 0.8815, 0.5, 0.9035, 0.4688, 0.9035, 0.4688, 0.8925, 0.5, 0.8925, 0.5, 0.8925, 0.4688, 0.8925, 0.4688, 0.8815, 0.5, 0.8815, 0.5312, 0.9035, 0.5, 0.9035, 0.5, 0.8925, 0.5312, 0.8925, 0.5312, 0.8925, 0.5, 0.8925, 0.5, 0.8815, 0.5312, 0.8815, 0.5625, 0.9035, 0.5312, 0.9035, 0.5312, 0.8925, 0.5625, 0.8925, 0.5625, 0.8925, 0.5312, 0.8925, 0.5312, 0.8815, 0.5625, 0.8815, 0.5938, 0.9035, 0.5625, 0.9035, 0.5625, 0.8925, 0.5938, 0.8925, 0.5938, 0.8925, 0.5625, 0.8925, 0.5625, 0.8815, 0.5938, 0.8815, 0.625, 0.9035, 0.5938, 0.9035, 0.5938, 0.8925, 0.625, 0.8925, 0.625, 0.8925, 0.5938, 0.8925, 0.5938, 0.8815, 0.625, 0.8815, 0.6563, 0.9035, 0.625, 0.9035, 0.625, 0.8925, 0.6563, 0.8925, 0.6563, 0.8925, 0.625, 0.8925, 0.625, 0.8815, 0.6563, 0.8815, 0.6875, 0.9035, 0.6563, 0.9035, 0.6563, 0.8925, 0.6875, 0.8925, 0.6875, 0.8925, 0.6563, 0.8925, 0.6563, 0.8815, 0.6875, 0.8815, 0.7188, 0.9035, 0.6875, 0.9035, 0.6875, 0.8925, 0.7188, 0.8925, 0.7188, 0.8925, 0.6875, 0.8925, 0.6875, 0.8815, 0.7188, 0.8815, 0.75, 0.9035, 0.7188, 0.9035, 0.7188, 0.8925, 0.75, 0.8925, 0.75, 0.8925, 0.7188, 0.8925, 0.7188, 0.8815, 0.75, 0.8815, 0.7812, 0.9035, 0.75, 0.9035, 0.75, 0.8925, 0.7812, 0.8925, 0.7812, 0.8925, 0.75, 0.8925, 0.75, 0.8815, 0.7812, 0.8815, 0.8125, 0.9035, 0.7812, 0.9035, 0.7812, 0.8925, 0.8125, 0.8925, 0.8125, 0.8925, 0.7812, 0.8925, 0.7812, 0.8815, 0.8125, 0.8815, 0.8438, 0.9035, 0.8125, 0.9035, 0.8125, 0.8925, 0.8438, 0.8925, 0.8438, 0.8925, 0.8125, 0.8925, 0.8125, 0.8815, 0.8438, 0.8815, 0.875, 0.9035, 0.8438, 0.9035, 0.8438, 0.8925, 0.875, 0.8925, 0.875, 0.8925, 0.8438, 0.8925, 0.8438, 0.8815, 0.875, 0.8815, 0.9062, 0.9035, 0.875, 0.9035, 0.875, 0.8925, 0.9062, 0.8925, 0.9062, 0.8925, 0.875, 0.8925, 0.875, 0.8815, 0.9062, 0.8815, 0.9375, 0.9035, 0.9062, 0.9035, 0.9062, 0.8925, 0.9375, 0.8925, 0.9375, 0.8925, 0.9062, 0.8925, 0.9062, 0.8815, 0.9375, 0.8815, 0.9688, 0.9035, 0.9375, 0.9035, 0.9375, 0.8925, 0.9688, 0.8925, 0.9688, 0.8925, 0.9375, 0.8925, 0.9375, 0.8815, 0.9688, 0.8815, 1.0, 0.9035, 0.9688, 0.9035, 0.9688, 0.8925, 1.0, 0.8925, 1.0, 0.8925, 0.9688, 0.8925, 0.9688, 0.8815, 1.0, 0.8815, 0.03125, 0.9035, 0.03125, 1.0, 0.0, 1.0, 0.0, 0.9035, 1.0, 0.5, 1.0, 0.8815, 0.9688, 0.8815, 0.9688, 0.5, 1.0, 0.9035, 1.0, 1.0, 0.9688, 1.0, 0.9688, 0.9035, 0.03125, 0.5, 0.03125, 0.8815, 0.0, 0.8815, 0.0, 0.5, 0.9688, 0.9035, 0.9688, 1.0, 0.9375, 1.0, 0.9375, 0.9035, 0.9688, 0.5, 0.9688, 0.8815, 0.9375, 0.8815, 0.9375, 0.5, 0.9375, 0.9035, 0.9375, 1.0, 0.9062, 1.0, 0.9062, 0.9035, 0.9375, 0.5, 0.9375, 0.8815, 0.9062, 0.8815, 0.9062, 0.5, 0.9062, 0.9035, 0.9062, 1.0, 0.875, 1.0, 0.875, 0.9035, 0.9062, 0.5, 0.9062, 0.8815, 0.875, 0.8815, 0.875, 0.5, 0.875, 0.9035, 0.875, 1.0, 0.8438, 1.0, 0.8438, 0.9035, 0.875, 0.5, 0.875, 0.8815, 0.8438, 0.8815, 0.8438, 0.5, 0.8438, 0.9035, 0.8438, 1.0, 0.8125, 1.0, 0.8125, 0.9035, 0.8438, 0.5, 0.8438, 0.8815, 0.8125, 0.8815, 0.8125, 0.5, 0.8125, 0.9035, 0.8125, 1.0, 0.7812, 1.0, 0.7812, 0.9035, 0.8125, 0.5, 0.8125, 0.8815, 0.7812, 0.8815, 0.7812, 0.5, 0.7812, 0.9035, 0.7812, 1.0, 0.75, 1.0, 0.75, 0.9035, 0.7812, 0.5, 0.7812, 0.8815, 0.75, 0.8815, 0.75, 0.5, 0.75, 0.9035, 0.75, 1.0, 0.7188, 1.0, 0.7188, 0.9035, 0.75, 0.5, 0.75, 0.8815, 0.7188, 0.8815, 0.7188, 0.5, 0.7188, 0.9035, 0.7188, 1.0, 0.6875, 1.0, 0.6875, 0.9035, 0.7188, 0.5, 0.7188, 0.8815, 0.6875, 0.8815, 0.6875, 0.5, 0.6875, 0.9035, 0.6875, 1.0, 0.6562, 1.0, 0.6563, 0.9035, 0.6875, 0.5, 0.6875, 0.8815, 0.6563, 0.8815, 0.6562, 0.5, 0.6563, 0.9035, 0.6562, 1.0, 0.625, 1.0, 0.625, 0.9035, 0.6562, 0.5, 0.6563, 0.8815, 0.625, 0.8815, 0.625, 0.5, 0.625, 0.9035, 0.625, 1.0, 0.5938, 1.0, 0.5938, 0.9035, 0.625, 0.5, 0.625, 0.8815, 0.5938, 0.8815, 0.5938, 0.5, 0.5938, 0.9035, 0.5938, 1.0, 0.5625, 1.0, 0.5625, 0.9035, 0.5938, 0.5, 0.5938, 0.8815, 0.5625, 0.8815, 0.5625, 0.5, 0.5625, 0.9035, 0.5625, 1.0, 0.5312, 1.0, 0.5312, 0.9035, 0.5625, 0.5, 0.5625, 0.8815, 0.5312, 0.8815, 0.5312, 0.5, 0.5312, 0.9035, 0.5312, 1.0, 0.5, 1.0, 0.5, 0.9035, 0.5312, 0.5, 0.5312, 0.8815, 0.5, 0.8815, 0.5, 0.5, 0.5, 0.9035, 0.5, 1.0, 0.4688, 1.0, 0.4688, 0.9035, 0.5, 0.5, 0.5, 0.8815, 0.4688, 0.8815, 0.4688, 0.5, 0.4688, 0.9035, 0.4688, 1.0, 0.4375, 1.0, 0.4375, 0.9035, 0.4688, 0.5, 0.4688, 0.8815, 0.4375, 0.8815, 0.4375, 0.5, 0.4375, 0.9035, 0.4375, 1.0, 0.4062, 1.0, 0.4062, 0.9035, 0.4375, 0.5, 0.4375, 0.8815, 0.4062, 0.8815, 0.4062, 0.5, 0.4062, 0.9035, 0.4062, 1.0, 0.375, 1.0, 0.375, 0.9035, 0.4062, 0.5, 0.4062, 0.8815, 0.375, 0.8815, 0.375, 0.5, 0.375, 0.9035, 0.375, 1.0, 0.3438, 1.0, 0.3438, 0.9035, 0.375, 0.5, 0.375, 0.8815, 0.3438, 0.8815, 0.3438, 0.5, 0.3438, 0.9035, 0.3438, 1.0, 0.3125, 1.0, 0.3125, 0.9035, 0.3438, 0.5, 0.3438, 0.8815, 0.3125, 0.8815, 0.3125, 0.5, 0.3125, 0.9035, 0.3125, 1.0, 0.2812, 1.0, 0.2812, 0.9035, 0.3125, 0.5, 0.3125, 0.8815, 0.2812, 0.8815, 0.2812, 0.5, 0.2812, 0.9035, 0.2812, 1.0, 0.25, 1.0, 0.25, 0.9035, 0.2812, 0.5, 0.2812, 0.8815, 0.25, 0.8815, 0.25, 0.5, 0.25, 0.9035, 0.25, 1.0, 0.2188, 1.0, 0.2188, 0.9035, 0.25, 0.5, 0.25, 0.8815, 0.2188, 0.8815, 0.2188, 0.5, 0.2188, 0.9035, 0.2188, 1.0, 0.1875, 1.0, 0.1875, 0.9035, 0.2188, 0.5, 0.2188, 0.8815, 0.1875, 0.8815, 0.1875, 0.5, 0.1875, 0.9035, 0.1875, 1.0, 0.1562, 1.0, 0.1562, 0.9035, 0.1875, 0.5, 0.1875, 0.8815, 0.1562, 0.8815, 0.1562, 0.5, 0.1562, 0.9035, 0.1562, 1.0, 0.125, 1.0, 0.125, 0.9035, 0.1562, 0.5, 0.1562, 0.8815, 0.125, 0.8815, 0.125, 0.5, 0.125, 0.9035, 0.125, 1.0, 0.09375, 1.0, 0.09375, 0.9035, 0.125, 0.5, 0.125, 0.8815, 0.09375, 0.8815, 0.09375, 0.5, 0.09375, 0.9035, 0.09375, 1.0, 0.0625, 1.0, 0.0625, 0.9035, 0.09375, 0.5, 0.09375, 0.8815, 0.0625, 0.8815, 0.0625, 0.5, 0.0625, 0.9035, 0.0625, 1.0, 0.03125, 1.0, 0.03125, 0.9035, 0.0625, 0.5, 0.0625, 0.8815, 0.03125, 0.8815, 0.03125, 0.5])
me_cylinder_001.update()
me_cube_026 = bpy.data.meshes.new('Cube.026')
me_cube_026.from_pydata([(-0.3, -2.9, -1.0), (-0.3, -2.9, 1.212), (-0.3, 3.1, -1.0), (-0.3, 3.1, 1.212), (0.3, -3.5, 1.212), (0.3, 3.1, -1.0), (0.3, 3.1, 1.212), (-4.3, -2.9, -1.0), (-4.3, -2.9, 1.212), (-4.3, -3.5, 1.212), (-4.3, -3.5, -1.0)], [], [(0, 1, 3, 2), (2, 3, 6, 5), (6, 3, 1, 4), (10, 9, 8, 7), (1, 0, 7, 8), (4, 1, 8, 9)])
_uv = me_cube_026.uv_layers.new(name='UVMap')
_uv.uv.foreach_set('vector', [0.375, 0.0, 0.625, 0.0, 0.625, 0.25, 0.375, 0.25, 0.375, 0.25, 0.625, 0.25, 0.625, 0.5, 0.375, 0.5, 0.625, 0.5, 0.875, 0.5, 0.875, 0.75, 0.625, 0.75, 0.375, 0.75, 0.625, 0.75, 0.625, 1.0, 0.375, 1.0, 0.625, 0.0, 0.375, 0.0, 0.375, 0.0, 0.625, 0.0, 0.625, 0.75, 0.875, 0.75, 0.875, 0.75, 0.625, 0.75])
me_cube_026.update()
me_cube_027 = bpy.data.meshes.new('Cube.027')
me_cube_027.from_pydata([(0.6023, -1.369, -0.05385), (0.6023, -1.369, 1.795), (0.6023, -1.621, -0.05385), (0.6023, -1.621, 1.795), (-0.3846, -1.621, -0.05385), (-0.3846, -1.621, 1.795), (-0.3846, -2.208, -0.05385), (-0.3846, -2.208, 1.795), (1.043, -2.208, -0.05385), (1.043, -2.208, 1.795), (1.043, -1.369, -0.05385), (1.043, -1.369, 1.795), (-0.1774, -1.621, 1.35), (-0.3297, -1.621, 1.35), (-0.3297, -1.621, -0.05385), (-0.1774, -1.621, -0.05385), (-0.3297, -1.4, 1.35), (-0.1774, -1.4, 1.35), (-0.1774, -1.4, -0.05385), (-0.3297, -1.4, -0.05385), (-0.1774, -1.556, -0.05385), (-0.3297, -1.556, -0.05385), (-0.3297, -1.556, 1.35), (-0.1774, -1.556, 1.35), (0.2848, -1.4, -0.7349), (0.2848, -1.4, 0.6693), (0.2848, -1.556, -0.7349), (0.2848, -1.556, 0.6693)], [], [(1, 3, 2, 0), (21, 20, 18, 19), (5, 7, 6, 4), (7, 9, 8, 6), (9, 11, 10, 8), (3, 5, 13, 12), (5, 4, 14, 13), (2, 3, 12, 15), (17, 16, 19, 18), (22, 21, 19, 16), (23, 22, 16, 17), (20, 23, 27, 26), (15, 12, 23, 20), (12, 13, 22, 23), (13, 14, 21, 22), (14, 15, 20, 21), (26, 27, 25, 24), (18, 20, 26, 24), (17, 18, 24, 25), (23, 17, 25, 27)])
_uv = me_cube_027.uv_layers.new(name='UVMap')
_uv.uv.foreach_set('vector', [0.625, 0.0, 0.625, 0.0, 0.375, 0.0, 0.375, 0.0, 0.0, 0.0, 0.0, 0.0, 0.0, 0.0, 0.0, 0.0, 0.625, 0.0, 0.625, 0.0, 0.375, 0.0, 0.375, 0.0, 0.625, 0.0, 0.625, 0.0, 0.375, 0.0, 0.375, 0.0, 0.625, 0.0, 0.625, 0.0, 0.375, 0.0, 0.375, 0.0, 0.625, 0.0, 0.625, 0.0, 0.5869, 0.0, 0.5869, 0.0, 0.625, 0.0, 0.375, 0.0, 0.4131, 0.0, 0.5869, 0.0, 0.375, 0.0, 0.625, 0.0, 0.5869, 0.0, 0.4131, 0.0, 0.5869, 0.0, 0.5869, 0.0, 0.4131, 0.0, 0.4131, 0.0, 0.5869, 0.0, 0.4131, 0.0, 0.4131, 0.0, 0.5869, 0.0, 0.5869, 0.0, 0.5869, 0.0, 0.5869, 0.0, 0.5869, 0.0, 0.4131, 0.0, 0.5869, 0.0, 0.5869, 0.0, 0.4131, 0.0, 0.4131, 0.0, 0.5869, 0.0, 0.5869, 0.0, 0.4131, 0.0, 0.5869, 0.0, 0.5869, 0.0, 0.5869, 0.0, 0.5869, 0.0, 0.5869, 0.0, 0.4131, 0.0, 0.4131, 0.0, 0.5869, 0.0, 0.0, 0.0, 0.0, 0.0, 0.0, 0.0, 0.0, 0.0, 0.4131, 0.0, 0.5869, 0.0, 0.5869, 0.0, 0.4131, 0.0, 0.0, 0.0, 0.0, 0.0, 0.0, 0.0, 0.0, 0.0, 0.5869, 0.0, 0.4131, 0.0, 0.4131, 0.0, 0.5869, 0.0, 0.5869, 0.0, 0.5869, 0.0, 0.5869, 0.0, 0.5869, 0.0])
me_cube_027.update()
me_plane_002 = bpy.data.meshes.new('Plane.002')
me_plane_002.from_pydata([(-11.21, -6.618, 0.0), (8.676, -6.618, 0.0), (-11.21, 1.553, 0.0), (2.534, 1.553, 0.0), (8.676, 3.413, 0.0), (2.534, 3.413, 0.0), (8.676, 3.413, 0.15), (2.534, 3.413, 0.15), (8.676, 5.065, 0.15), (2.534, 5.065, 0.15)], [], [(0, 1, 3, 2), (3, 1, 4, 5), (5, 4, 6, 7), (7, 6, 8, 9)])
_uv = me_plane_002.uv_layers.new(name='UVMap')
_uv.uv.foreach_set('vector', [0.0, 0.0, 1.0, 0.0, 1.0, 1.0, 0.0, 1.0, 1.0, 1.0, 1.0, 0.0, 1.0, 0.0, 1.0, 1.0, 1.0, 1.0, 1.0, 0.0, 1.0, 0.0, 1.0, 1.0, 1.0, 1.0, 1.0, 0.0, 1.0, 0.0, 1.0, 1.0])
me_plane_002.update()
me_plane_003 = bpy.data.meshes.new('Plane.003')
me_plane_003.from_pydata([(3.071, -5.583, -0.075), (-3.071, -3.111, -0.075), (3.071, -5.583, 0.075), (-3.071, -3.111, 0.075), (3.071, 1.044, -0.075), (-3.071, 1.044, -0.075), (3.071, 1.044, 0.075), (-3.071, 1.044, 0.075), (-9.707, -5.583, -0.075), (-9.707, -3.111, -0.075), (-9.707, -5.583, 0.075), (-9.707, -3.111, 0.075)], [], [(1, 0, 8, 9), (5, 7, 6, 4), (3, 7, 5, 1), (1, 5, 4, 0), (0, 4, 6, 2), (2, 6, 7, 3), (9, 8, 10, 11), (0, 2, 10, 8), (2, 3, 11, 10), (3, 1, 9, 11)])
_uv = me_plane_003.uv_layers.new(name='UVMap')
_uv.uv.foreach_set('vector', [1.0, 1.0, 1.0, 0.0, 1.0, 0.0, 1.0, 1.0, 1.0, 1.0, 1.0, 1.0, 1.0, 0.0, 1.0, 0.0, 1.0, 1.0, 1.0, 1.0, 1.0, 1.0, 1.0, 1.0, 1.0, 1.0, 1.0, 1.0, 1.0, 0.0, 1.0, 0.0, 1.0, 0.0, 1.0, 0.0, 1.0, 0.0, 1.0, 0.0, 1.0, 0.0, 1.0, 0.0, 1.0, 1.0, 1.0, 1.0, 1.0, 1.0, 1.0, 0.0, 1.0, 0.0, 1.0, 1.0, 1.0, 0.0, 1.0, 0.0, 1.0, 0.0, 1.0, 0.0, 1.0, 0.0, 1.0, 1.0, 1.0, 1.0, 1.0, 0.0, 1.0, 1.0, 1.0, 1.0, 1.0, 1.0, 1.0, 1.0])
me_plane_003.update()
me_plane_004 = bpy.data.meshes.new('Plane.004')
me_plane_004.from_pydata([(3.071, 0.045, -2.5), (3.071, 0.045, 1.477), (3.071, -0.045, -2.5), (3.071, -0.045, 1.477), (3.041, 0.045, 1.432), (3.041, 0.045, -2.47), (3.041, -0.045, -2.47), (3.041, -0.045, 1.432), (1.429, 0.045, -2.5), (1.429, 0.045, 1.432), (1.429, -0.045, -2.5), (1.429, -0.045, 1.432), (1.384, 0.045, 1.432), (1.384, 0.045, -2.5), (1.384, -0.045, -2.5), (1.384, -0.045, 1.432), (0.0, 0.045, 1.477), (0.0, -0.045, 1.477), (0.0, 0.045, 1.432), (0.0, -0.045, 1.432), (1.429, -0.045, -2.47), (1.429, 0.045, -2.47), (1.429, -0.045, -2.5), (1.429, 0.045, -2.5), (1.429, 0.03, 0.215), (1.429, -0.03, 0.215), (1.429, 0.03, 0.185), (1.429, -0.03, 0.185), (3.041, 0.03, 0.215), (3.041, -0.03, 0.215), (3.041, 0.03, 0.185), (3.041, -0.03, 0.185), (-3.071, 0.045, -2.5), (-3.071, 0.045, 1.477), (-3.071, -0.045, -2.5), (-3.071, -0.045, 1.477), (-3.041, 0.045, 1.432), (-3.041, 0.045, -2.47), (-3.041, -0.045, -2.47), (-3.041, -0.045, 1.432), (-1.429, 0.045, -2.5), (-1.429, 0.045, 1.432), (-1.429, -0.045, -2.5), (-1.429, -0.045, 1.432), (-1.384, 0.045, 1.432), (-1.384, 0.045, -2.5), (-1.384, -0.045, -2.5), (-1.384, -0.045, 1.432), (-1.429, -0.045, -2.47), (-1.429, 0.045, -2.47), (-1.429, -0.045, -2.5), (-1.429, 0.045, -2.5), (-1.429, 0.03, 0.215), (-1.429, -0.03, 0.215), (-1.429, 0.03, 0.185), (-1.429, -0.03, 0.185), (-3.041, 0.03, 0.215), (-3.041, -0.03, 0.215), (-3.041, 0.03, 0.185), (-3.041, -0.03, 0.185), (-1.384, 0.045, 0.1775), (1.384, 0.045, 0.1775), (-1.384, -0.045, 0.1775), (1.384, -0.045, 0.1775), (1.384, 0.045, 0.2225), (-1.384, 0.045, 0.2225), (-1.384, -0.045, 0.2225), (1.384, -0.045, 0.2225)], [], [(6, 7, 4, 5), (20, 6, 5, 21), (23, 0, 2, 22), (0, 1, 3, 2), (16, 1, 4, 18), (1, 0, 5, 4), (22, 2, 6, 20), (2, 3, 7, 6), (8, 9, 11, 10), (9, 8, 13, 12), (10, 11, 15, 14), (14, 15, 12, 13), (7, 19, 18, 4), (3, 17, 19, 7), (1, 16, 17, 3), (0, 23, 21, 5), (27, 26, 30, 31), (26, 24, 28, 30), (25, 27, 31, 29), (24, 25, 29, 28), (38, 37, 36, 39), (48, 49, 37, 38), (51, 50, 34, 32), (32, 34, 35, 33), (16, 18, 36, 33), (33, 36, 37, 32), (50, 48, 38, 34), (34, 38, 39, 35), (40, 42, 43, 41), (41, 44, 45, 40), (42, 46, 47, 43), (46, 45, 44, 47), (39, 36, 18, 19), (35, 39, 19, 17), (33, 35, 17, 16), (32, 37, 49, 51), (55, 59, 58, 54), (54, 58, 56, 52), (53, 57, 59, 55), (52, 56, 57, 53), (60, 61, 63, 62), (61, 60, 65, 64), (62, 63, 67, 66), (66, 67, 64, 65)])
_uv = me_plane_004.uv_layers.new(name='UVMap')
_uv.uv.foreach_set('vector', [1.0, 0.004885, 1.0, 0.004885, 1.0, 0.004885, 1.0, 0.004885, 1.0, 0.2524, 1.0, 0.004885, 1.0, 0.004885, 1.0, 0.2524, 1.0, 0.25, 1.0, 0.0, 1.0, 0.0, 1.0, 0.25, 1.0, 0.0, 1.0, 0.0, 1.0, 0.0, 1.0, 0.0, 1.0, 0.5, 1.0, 0.0, 1.0, 0.004885, 1.0, 0.5, 1.0, 0.0, 1.0, 0.0, 1.0, 0.004885, 1.0, 0.004885, 1.0, 0.25, 1.0, 0.0, 1.0, 0.004885, 1.0, 0.2524, 1.0, 0.0, 1.0, 0.0, 1.0, 0.004885, 1.0, 0.004885, 1.0, 0.0, 1.0, 1.0, 1.0, 1.0, 1.0, 0.0, 1.0, 1.0, 1.0, 0.0, 1.0, 0.004885, 1.0, 0.9951, 1.0, 0.0, 1.0, 1.0, 1.0, 0.9951, 1.0, 0.004885, 1.0, 0.004885, 1.0, 0.9951, 1.0, 0.9951, 1.0, 0.004885, 1.0, 0.004885, 1.0, 0.5, 1.0, 0.5, 1.0, 0.004885, 1.0, 0.0, 1.0, 0.5, 1.0, 0.5, 1.0, 0.004885, 1.0, 0.0, 1.0, 0.5, 1.0, 0.5, 1.0, 0.0, 1.0, 0.0, 1.0, 0.25, 1.0, 0.2524, 1.0, 0.004885, 1.0, 0.004885, 1.0, 0.004885, 1.0, 0.004885, 1.0, 0.004885, 1.0, 0.004885, 1.0, 0.0, 1.0, 0.0, 1.0, 0.004885, 1.0, 0.0, 1.0, 0.004885, 1.0, 0.004885, 1.0, 0.0, 1.0, 0.0, 1.0, 0.0, 1.0, 0.0, 1.0, 0.0, 1.0, 0.004885, 1.0, 0.004885, 1.0, 0.004885, 1.0, 0.004885, 1.0, 0.2524, 1.0, 0.2524, 1.0, 0.004885, 1.0, 0.004885, 1.0, 0.25, 1.0, 0.25, 1.0, 0.0, 1.0, 0.0, 1.0, 0.0, 1.0, 0.0, 1.0, 0.0, 1.0, 0.0, 1.0, 0.5, 1.0, 0.5, 1.0, 0.004885, 1.0, 0.0, 1.0, 0.0, 1.0, 0.004885, 1.0, 0.004885, 1.0, 0.0, 1.0, 0.25, 1.0, 0.2524, 1.0, 0.004885, 1.0, 0.0, 1.0, 0.0, 1.0, 0.004885, 1.0, 0.004885, 1.0, 0.0, 1.0, 0.0, 1.0, 0.0, 1.0, 1.0, 1.0, 1.0, 1.0, 1.0, 1.0, 0.9951, 1.0, 0.004885, 1.0, 0.0, 1.0, 0.0, 1.0, 0.004885, 1.0, 0.9951, 1.0, 1.0, 1.0, 0.004885, 1.0, 0.004885, 1.0, 0.9951, 1.0, 0.9951, 1.0, 0.004885, 1.0, 0.004885, 1.0, 0.5, 1.0, 0.5, 1.0, 0.0, 1.0, 0.004885, 1.0, 0.5, 1.0, 0.5, 1.0, 0.0, 1.0, 0.0, 1.0, 0.5, 1.0, 0.5, 1.0, 0.0, 1.0, 0.004885, 1.0, 0.2524, 1.0, 0.25, 1.0, 0.004885, 1.0, 0.004885, 1.0, 0.004885, 1.0, 0.004885, 1.0, 0.004885, 1.0, 0.004885, 1.0, 0.0, 1.0, 0.0, 1.0, 0.0, 1.0, 0.0, 1.0, 0.004885, 1.0, 0.004885, 1.0, 0.0, 1.0, 0.0, 1.0, 0.0, 1.0, 0.0, 1.0, 0.0, 1.0, 1.0, 1.0, 1.0, 1.0, 0.0, 1.0, 1.0, 1.0, 0.0, 1.0, 0.004885, 1.0, 0.9951, 1.0, 0.0, 1.0, 1.0, 1.0, 0.9951, 1.0, 0.004885, 1.0, 0.004885, 1.0, 0.9951, 1.0, 0.9951, 1.0, 0.004885])
me_plane_004.update()

# ---- objects
ob_cube = bpy.data.objects.new('Cube', me_cube_017)
ob_cube_001 = bpy.data.objects.new('Cube.001', me_cube_020)
ob_cube_003 = bpy.data.objects.new('Cube.003', me_cube_022)
ob_cube_002 = bpy.data.objects.new('Cube.002', me_cube_023)
ob_cube_004 = bpy.data.objects.new('Cube.004', me_cube_024)
ob_cube_005 = bpy.data.objects.new('Cube.005', me_cube_025)
ob_cylinder = bpy.data.objects.new('Cylinder', me_cylinder_001)
ob_cube_006 = bpy.data.objects.new('Cube.006', me_cube_026)
ob_cube_007 = bpy.data.objects.new('Cube.007', me_cube_027)
ob_plane = bpy.data.objects.new('Plane', me_plane_002)
ob_plane_001 = bpy.data.objects.new('Plane.001', me_plane_003)
ob_plane_002 = bpy.data.objects.new('Plane.002', me_plane_004)

# ---- transforms, parenting, visibility, modifiers, constraints
ob_cube.location = (0.0, 0.0, 0.0)
ob_cube.scale = (13.93, 13.93, 2.785)
ob_cube_001.location = (28.39, -8.97, 2.785)
ob_cube_003.location = (24.17, -8.97, 2.1)
ob_cube_002.location = (31.32, -4.134, 0.5151)
ob_cube_002.scale = (3.37, 1.0, 0.5)
ob_cube_004.location = (31.32, -13.9, 0.5151)
ob_cube_004.scale = (3.37, 1.0, 0.5)
ob_cube_005.location = (28.54, 1.503, 0.5151)
ob_cube_005.scale = (3.37, 1.0, 0.5)
ob_cylinder.location = (11.52, -20.04, 1.0)
ob_cube_006.location = (14.23, -27.25, 1.0)
ob_cube_007.location = (0.0, 0.0, 0.0)
ob_cube_007.scale = (13.93, 13.93, 2.785)
ob_plane.location = (5.853, -24.14, -0.15)
ob_plane_001.location = (13.42, -25.17, -0.075)
ob_plane_001.scale = (0.36, 1.0, 1.0)
ob_plane_002.location = (11.46, -19.43, 2.5)

# ---- collection membership
col_collection.objects.link(ob_cube)
col_collection.objects.link(ob_cube_001)
col_collection.objects.link(ob_cube_003)
col_collection.objects.link(ob_cube_002)
col_collection.objects.link(ob_cube_004)
col_collection.objects.link(ob_cube_005)
col_collection.objects.link(ob_cylinder)
col_collection.objects.link(ob_cube_006)
col_collection.objects.link(ob_cube_007)
col_collection.objects.link(ob_plane)
col_collection.objects.link(ob_plane_001)
col_collection.objects.link(ob_plane_002)

# ---- scene / render settings (as saved in the file)
scene.frame_start = 1; scene.frame_end = 250; scene.frame_set(2)
scene.render.engine = 'BLENDER_EEVEE_NEXT'
scene.render.bake_bias = 0.0
scene.render.bake_samples = 0
scene.cycles.sampling_pattern = 'TABULATED_SOBOL'
scene.eevee.use_volume_custom_range = False
bpy.context.view_layer.update()

# ---- added for rendering (the .blend has no active camera and no usable light): camera, sun
cam_auto = bpy.data.cameras.new('AutoCamera')
cam_auto.lens = 50.0
cam_auto.sensor_width = 36.0
cam_auto.clip_end = 1711.53
ob_auto_camera = bpy.data.objects.new('AutoCamera', cam_auto)
scene.collection.objects.link(ob_auto_camera)
ob_auto_camera.location = (105.922, -122.048, 79.4955)
ob_auto_camera.rotation_euler = (1.09748, -7.21219e-08, 0.694738)
scene.camera = ob_auto_camera
light_auto_sun = bpy.data.lights.new('AutoSun', 'SUN')
light_auto_sun.energy = 3.0
light_auto_sun.angle = 0.0523599
ob_auto_sun = bpy.data.objects.new('AutoSun', light_auto_sun)
scene.collection.objects.link(ob_auto_sun)
ob_auto_sun.rotation_euler = (0.872665, 0.174533, 0.523599)
bpy.context.view_layer.update()
